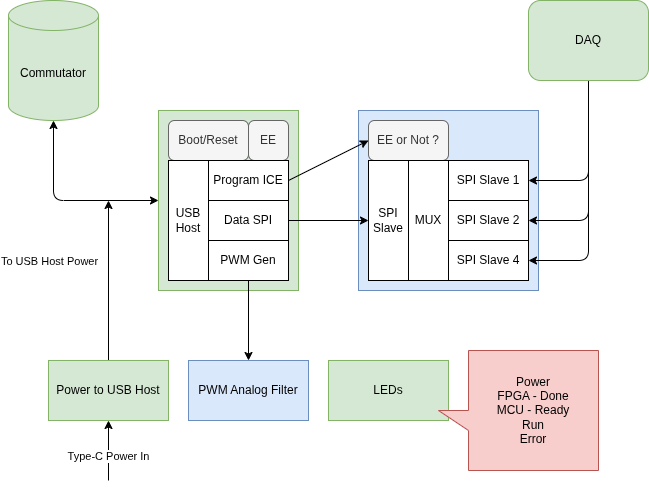

The diagram above was exported from draw.io. Its source (the exported page's mxGraphModel, read from the mxfile embedded in the PNG):
<mxGraphModel dx="750" dy="383" grid="1" gridSize="10" guides="1" tooltips="1" connect="1" arrows="1" fold="1" page="1" pageScale="1" pageWidth="850" pageHeight="1100" math="0" shadow="0">
  <root>
    <mxCell id="0" />
    <mxCell id="1" parent="0" />
    <mxCell id="55" value="" style="rounded=0;whiteSpace=wrap;html=1;fillColor=#dae8fc;strokeColor=#6c8ebf;" vertex="1" parent="1">
      <mxGeometry x="430" y="190" width="180" height="180" as="geometry" />
    </mxCell>
    <mxCell id="40" value="" style="rounded=0;whiteSpace=wrap;html=1;fillColor=#d5e8d4;strokeColor=#82b366;" vertex="1" parent="1">
      <mxGeometry x="230" y="190" width="140" height="180" as="geometry" />
    </mxCell>
    <mxCell id="2" value="Commutator" style="shape=cylinder3;whiteSpace=wrap;html=1;boundedLbl=1;backgroundOutline=1;size=15;fillColor=#d5e8d4;strokeColor=#82b366;" parent="1" vertex="1">
      <mxGeometry x="80" y="80" width="90" height="120" as="geometry" />
    </mxCell>
    <mxCell id="51" style="edgeStyle=none;html=1;exitX=0.5;exitY=1;exitDx=0;exitDy=0;entryX=1;entryY=0.5;entryDx=0;entryDy=0;" edge="1" parent="1" source="7" target="46">
      <mxGeometry relative="1" as="geometry">
        <Array as="points">
          <mxPoint x="660" y="260" />
        </Array>
      </mxGeometry>
    </mxCell>
    <mxCell id="53" style="edgeStyle=none;html=1;exitX=0.5;exitY=1;exitDx=0;exitDy=0;entryX=1;entryY=0.5;entryDx=0;entryDy=0;" edge="1" parent="1" source="7" target="47">
      <mxGeometry relative="1" as="geometry">
        <Array as="points">
          <mxPoint x="660" y="300" />
        </Array>
      </mxGeometry>
    </mxCell>
    <mxCell id="54" style="edgeStyle=none;html=1;exitX=0.5;exitY=1;exitDx=0;exitDy=0;entryX=1;entryY=0.5;entryDx=0;entryDy=0;" edge="1" parent="1" source="7" target="48">
      <mxGeometry relative="1" as="geometry">
        <Array as="points">
          <mxPoint x="660" y="340" />
        </Array>
      </mxGeometry>
    </mxCell>
    <mxCell id="7" value="DAQ" style="rounded=1;whiteSpace=wrap;html=1;fillColor=#d5e8d4;strokeColor=#82b366;" parent="1" vertex="1">
      <mxGeometry x="600" y="80" width="120" height="80" as="geometry" />
    </mxCell>
    <mxCell id="12" value="PWM Analog Filter" style="rounded=0;whiteSpace=wrap;html=1;fillColor=#dae8fc;strokeColor=#6c8ebf;" parent="1" vertex="1">
      <mxGeometry x="260" y="440" width="120" height="60" as="geometry" />
    </mxCell>
    <mxCell id="15" style="edgeStyle=none;html=1;exitX=0.5;exitY=0;exitDx=0;exitDy=0;" parent="1" source="14" edge="1">
      <mxGeometry relative="1" as="geometry">
        <mxPoint x="180" y="280" as="targetPoint" />
      </mxGeometry>
    </mxCell>
    <mxCell id="18" value="To USB Host Power" style="edgeLabel;html=1;align=center;verticalAlign=middle;resizable=0;points=[];" parent="15" vertex="1" connectable="0">
      <mxGeometry x="-0.1111" y="4" relative="1" as="geometry">
        <mxPoint x="-56" y="-29" as="offset" />
      </mxGeometry>
    </mxCell>
    <mxCell id="16" style="edgeStyle=none;html=1;exitX=0.5;exitY=1;exitDx=0;exitDy=0;endArrow=none;endFill=0;startArrow=classic;startFill=1;" parent="1" source="14" edge="1">
      <mxGeometry relative="1" as="geometry">
        <mxPoint x="180" y="560" as="targetPoint" />
      </mxGeometry>
    </mxCell>
    <mxCell id="17" value="Type-C Power In" style="edgeLabel;html=1;align=center;verticalAlign=middle;resizable=0;points=[];" parent="16" vertex="1" connectable="0">
      <mxGeometry x="0.1815" y="-1" relative="1" as="geometry">
        <mxPoint as="offset" />
      </mxGeometry>
    </mxCell>
    <mxCell id="14" value="Power to USB Host" style="rounded=0;whiteSpace=wrap;html=1;fillColor=#d5e8d4;strokeColor=#82b366;" parent="1" vertex="1">
      <mxGeometry x="120" y="440" width="120" height="60" as="geometry" />
    </mxCell>
    <mxCell id="20" value="Boot/Reset" style="rounded=1;whiteSpace=wrap;html=1;fillColor=#f5f5f5;fontColor=#333333;strokeColor=#666666;" parent="1" vertex="1">
      <mxGeometry x="240" y="200" width="80" height="40" as="geometry" />
    </mxCell>
    <mxCell id="23" value="EE" style="rounded=1;whiteSpace=wrap;html=1;fillColor=#f5f5f5;fontColor=#333333;strokeColor=#666666;" parent="1" vertex="1">
      <mxGeometry x="320" y="200" width="40" height="40" as="geometry" />
    </mxCell>
    <mxCell id="24" value="EE or Not ?" style="rounded=1;whiteSpace=wrap;html=1;fillColor=#f5f5f5;strokeColor=#666666;fontColor=#333333;" parent="1" vertex="1">
      <mxGeometry x="440" y="200" width="80" height="40" as="geometry" />
    </mxCell>
    <mxCell id="29" value="LEDs" style="rounded=0;whiteSpace=wrap;html=1;fillColor=#d5e8d4;strokeColor=#82b366;" parent="1" vertex="1">
      <mxGeometry x="400" y="440" width="120" height="60" as="geometry" />
    </mxCell>
    <mxCell id="33" value="Power&lt;div&gt;FPGA - Done&lt;/div&gt;&lt;div&gt;MCU - Ready&lt;/div&gt;&lt;div&gt;Run&lt;/div&gt;&lt;div&gt;Error&lt;/div&gt;" style="shape=callout;whiteSpace=wrap;html=1;perimeter=calloutPerimeter;direction=south;fillColor=#f8cecc;strokeColor=#b85450;" parent="1" vertex="1">
      <mxGeometry x="510" y="430" width="160" height="120" as="geometry" />
    </mxCell>
    <mxCell id="34" value="USB&lt;div&gt;Host&lt;/div&gt;" style="rounded=0;whiteSpace=wrap;html=1;" vertex="1" parent="1">
      <mxGeometry x="240" y="240" width="40" height="120" as="geometry" />
    </mxCell>
    <mxCell id="45" style="edgeStyle=none;html=1;exitX=0.5;exitY=1;exitDx=0;exitDy=0;entryX=0.5;entryY=0;entryDx=0;entryDy=0;" edge="1" parent="1" source="35" target="12">
      <mxGeometry relative="1" as="geometry" />
    </mxCell>
    <mxCell id="35" value="PWM Gen" style="rounded=0;whiteSpace=wrap;html=1;" vertex="1" parent="1">
      <mxGeometry x="280" y="320" width="80" height="40" as="geometry" />
    </mxCell>
    <mxCell id="44" style="edgeStyle=none;html=1;exitX=1;exitY=0.5;exitDx=0;exitDy=0;entryX=0;entryY=0.5;entryDx=0;entryDy=0;" edge="1" parent="1" source="36" target="42">
      <mxGeometry relative="1" as="geometry" />
    </mxCell>
    <mxCell id="36" value="Data SPI" style="rounded=0;whiteSpace=wrap;html=1;" vertex="1" parent="1">
      <mxGeometry x="280" y="280" width="80" height="40" as="geometry" />
    </mxCell>
    <mxCell id="43" style="edgeStyle=none;html=1;exitX=1;exitY=0.5;exitDx=0;exitDy=0;entryX=0;entryY=0.5;entryDx=0;entryDy=0;" edge="1" parent="1" source="38" target="24">
      <mxGeometry relative="1" as="geometry" />
    </mxCell>
    <mxCell id="38" value="Program ICE" style="rounded=0;whiteSpace=wrap;html=1;" vertex="1" parent="1">
      <mxGeometry x="280" y="240" width="80" height="40" as="geometry" />
    </mxCell>
    <mxCell id="41" style="edgeStyle=none;html=1;exitX=0;exitY=0.5;exitDx=0;exitDy=0;entryX=0.5;entryY=1;entryDx=0;entryDy=0;entryPerimeter=0;startArrow=classic;startFill=1;" edge="1" parent="1" source="40" target="2">
      <mxGeometry relative="1" as="geometry">
        <Array as="points">
          <mxPoint x="125" y="280" />
        </Array>
      </mxGeometry>
    </mxCell>
    <mxCell id="42" value="SPI&lt;div&gt;Slave&lt;/div&gt;" style="rounded=0;whiteSpace=wrap;html=1;" vertex="1" parent="1">
      <mxGeometry x="440" y="240" width="40" height="120" as="geometry" />
    </mxCell>
    <mxCell id="46" value="SPI Slave 1" style="rounded=0;whiteSpace=wrap;html=1;" vertex="1" parent="1">
      <mxGeometry x="520" y="240" width="80" height="40" as="geometry" />
    </mxCell>
    <mxCell id="47" value="SPI Slave 2" style="rounded=0;whiteSpace=wrap;html=1;" vertex="1" parent="1">
      <mxGeometry x="520" y="280" width="80" height="40" as="geometry" />
    </mxCell>
    <mxCell id="48" value="SPI Slave 4" style="rounded=0;whiteSpace=wrap;html=1;" vertex="1" parent="1">
      <mxGeometry x="520" y="320" width="80" height="40" as="geometry" />
    </mxCell>
    <mxCell id="50" value="MUX" style="rounded=0;whiteSpace=wrap;html=1;" vertex="1" parent="1">
      <mxGeometry x="480" y="240" width="40" height="120" as="geometry" />
    </mxCell>
  </root>
</mxGraphModel>